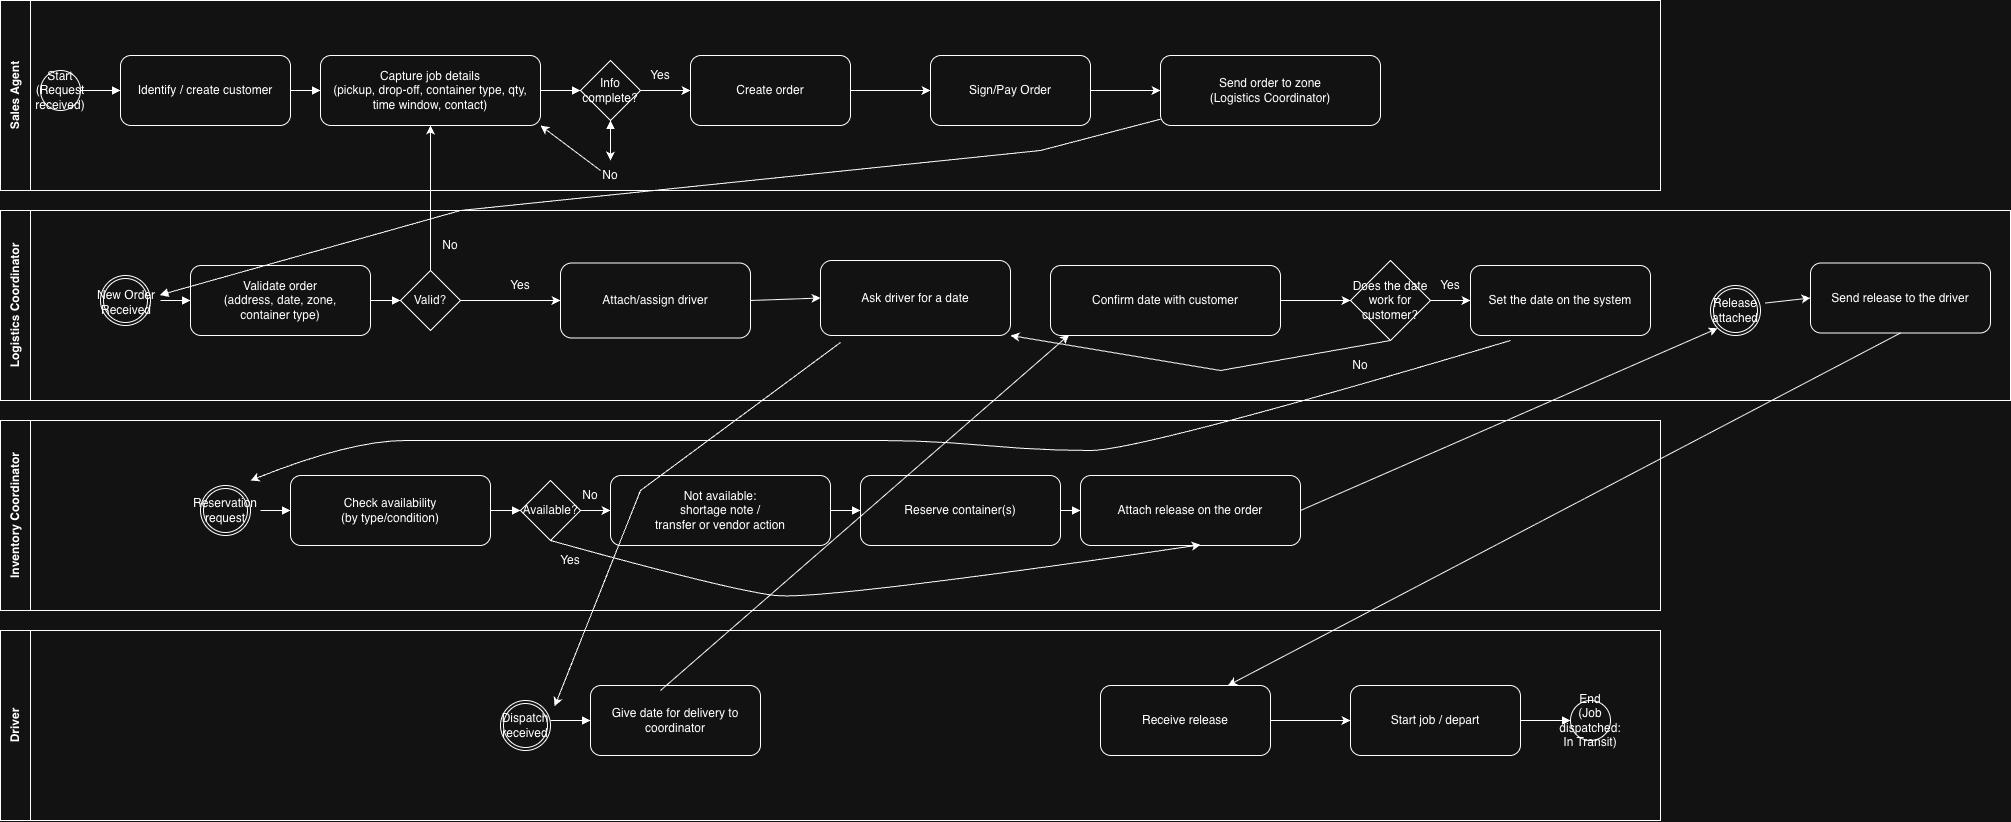

The diagram above was exported from draw.io. Its source (the exported page's mxGraphModel, read from the mxfile embedded in the PNG):
<mxGraphModel dx="2049" dy="1500" grid="1" gridSize="10" guides="1" tooltips="1" connect="1" arrows="1" fold="1" page="1" pageScale="1" pageWidth="1700" pageHeight="1100" math="0" shadow="0">
  <root>
    <mxCell id="0" />
    <mxCell id="1" parent="0" />
    <mxCell id="2" parent="1" style="swimlane;html=1;whiteSpace=wrap;rounded=0;startSize=30;horizontal=0;collapsible=0;" value="Sales Agent" vertex="1">
      <mxGeometry height="190" width="1660" x="20" y="20" as="geometry" />
    </mxCell>
    <mxCell id="10" parent="2" style="ellipse;whiteSpace=wrap;html=1;align=center;verticalAlign=middle;aspect=fixed;" value="Start&#10;(Request received)" vertex="1">
      <mxGeometry height="40" width="40" x="40" y="70" as="geometry" />
    </mxCell>
    <mxCell id="11" parent="2" style="rounded=1;whiteSpace=wrap;html=1;align=center;verticalAlign=middle;spacing=10;" value="Identify / create customer" vertex="1">
      <mxGeometry height="70" width="170" x="120" y="55" as="geometry" />
    </mxCell>
    <mxCell id="12" parent="2" style="rounded=1;whiteSpace=wrap;html=1;align=center;verticalAlign=middle;spacing=10;" value="Capture job details&#10;(pickup, drop-off, container type, qty,&#10; time window, contact)" vertex="1">
      <mxGeometry height="70" width="220" x="320" y="55" as="geometry" />
    </mxCell>
    <mxCell id="13" parent="2" style="rhombus;whiteSpace=wrap;html=1;align=center;verticalAlign=middle;aspect=fixed;" value="Info&#10;complete?" vertex="1">
      <mxGeometry height="60" width="60" x="580" y="60" as="geometry" />
    </mxCell>
    <mxCell id="16" parent="2" style="rounded=1;whiteSpace=wrap;html=1;align=center;verticalAlign=middle;spacing=10;" value="Create order" vertex="1">
      <mxGeometry height="70" width="160" x="690" y="55" as="geometry" />
    </mxCell>
    <mxCell id="17" parent="2" style="rounded=1;whiteSpace=wrap;html=1;align=center;verticalAlign=middle;spacing=10;" value="Send order to zone&#10;(Logistics Coordinator)" vertex="1">
      <mxGeometry height="70" width="220" x="1160" y="55" as="geometry" />
    </mxCell>
    <mxCell id="fN-_H4KpldiuLKUZnhC9-236" edge="1" parent="2" source="16" style="endArrow=none;html=1;rounded=0;exitX=0;exitY=0.5;exitDx=0;exitDy=0;startArrow=classic;startFill=1;endFill=0;entryX=1;entryY=0.5;entryDx=0;entryDy=0;" target="13" value="">
      <mxGeometry height="50" relative="1" width="50" as="geometry">
        <Array as="points" />
        <mxPoint x="640" y="90" as="sourcePoint" />
        <mxPoint x="700" y="135" as="targetPoint" />
      </mxGeometry>
    </mxCell>
    <mxCell id="fN-_H4KpldiuLKUZnhC9-238" parent="2" style="text;html=1;whiteSpace=wrap;strokeColor=none;fillColor=none;align=center;verticalAlign=middle;rounded=0;" value="No" vertex="1">
      <mxGeometry height="30" width="60" x="580" y="160" as="geometry" />
    </mxCell>
    <mxCell id="fN-_H4KpldiuLKUZnhC9-239" parent="2" style="rounded=1;whiteSpace=wrap;html=1;align=center;verticalAlign=middle;spacing=10;" value="Sign/Pay Order" vertex="1">
      <mxGeometry height="70" width="160" x="930" y="55" as="geometry" />
    </mxCell>
    <mxCell id="fN-_H4KpldiuLKUZnhC9-240" edge="1" parent="2" source="16" style="endArrow=classic;html=1;rounded=0;exitX=1;exitY=0.5;exitDx=0;exitDy=0;entryX=0;entryY=0.5;entryDx=0;entryDy=0;" target="fN-_H4KpldiuLKUZnhC9-239" value="">
      <mxGeometry height="50" relative="1" width="50" as="geometry">
        <mxPoint x="1000" y="320" as="sourcePoint" />
        <mxPoint x="1050" y="270" as="targetPoint" />
      </mxGeometry>
    </mxCell>
    <mxCell id="3" parent="1" style="swimlane;html=1;whiteSpace=wrap;rounded=0;startSize=30;horizontal=0;collapsible=0;" value="Logistics Coordinator" vertex="1">
      <mxGeometry height="190" width="2010" x="20" y="230" as="geometry" />
    </mxCell>
    <mxCell id="19" parent="3" style="rounded=1;whiteSpace=wrap;html=1;align=center;verticalAlign=middle;spacing=10;" value="Validate order&#10;(address, date, zone,&#10; container type)" vertex="1">
      <mxGeometry height="70" width="180" x="190" y="55" as="geometry" />
    </mxCell>
    <mxCell id="20" parent="3" style="rhombus;whiteSpace=wrap;html=1;align=center;verticalAlign=middle;aspect=fixed;" value="Valid?" vertex="1">
      <mxGeometry height="60" width="60" x="400" y="60" as="geometry" />
    </mxCell>
    <mxCell id="22" parent="3" style="rounded=1;whiteSpace=wrap;html=1;align=center;verticalAlign=middle;spacing=10;" value="Attach/assign driver" vertex="1">
      <mxGeometry height="75" width="190" x="560" y="52.5" as="geometry" />
    </mxCell>
    <mxCell id="23" parent="3" style="rounded=1;whiteSpace=wrap;html=1;align=center;verticalAlign=middle;spacing=10;" value="Confirm date with customer" vertex="1">
      <mxGeometry height="70" width="230" x="1050" y="55" as="geometry" />
    </mxCell>
    <mxCell id="fN-_H4KpldiuLKUZnhC9-247" parent="3" style="text;html=1;whiteSpace=wrap;strokeColor=none;fillColor=none;align=center;verticalAlign=middle;rounded=0;" value="Yes" vertex="1">
      <mxGeometry height="30" width="60" x="490" y="60" as="geometry" />
    </mxCell>
    <mxCell id="fN-_H4KpldiuLKUZnhC9-248" parent="3" style="text;html=1;whiteSpace=wrap;strokeColor=none;fillColor=none;align=center;verticalAlign=middle;rounded=0;" value="No" vertex="1">
      <mxGeometry height="30" width="60" x="420" y="20" as="geometry" />
    </mxCell>
    <mxCell id="fN-_H4KpldiuLKUZnhC9-251" parent="3" style="rhombus;whiteSpace=wrap;html=1;" value="Does the date work for customer?" vertex="1">
      <mxGeometry height="80" width="80" x="1350" y="50" as="geometry" />
    </mxCell>
    <mxCell id="fN-_H4KpldiuLKUZnhC9-252" edge="1" parent="3" source="23" style="endArrow=classic;html=1;rounded=0;entryX=0;entryY=0.5;entryDx=0;entryDy=0;exitX=1;exitY=0.5;exitDx=0;exitDy=0;" target="fN-_H4KpldiuLKUZnhC9-251" value="">
      <mxGeometry height="50" relative="1" width="50" as="geometry">
        <mxPoint x="920" y="260" as="sourcePoint" />
        <mxPoint x="970" y="210" as="targetPoint" />
      </mxGeometry>
    </mxCell>
    <mxCell id="fN-_H4KpldiuLKUZnhC9-253" parent="3" style="rounded=1;whiteSpace=wrap;html=1;align=center;verticalAlign=middle;spacing=10;" value="Ask driver for a date" vertex="1">
      <mxGeometry height="75" width="190" x="820" y="50" as="geometry" />
    </mxCell>
    <mxCell id="fN-_H4KpldiuLKUZnhC9-254" edge="1" parent="3" source="22" style="endArrow=classic;html=1;rounded=0;exitX=1;exitY=0.5;exitDx=0;exitDy=0;entryX=0;entryY=0.5;entryDx=0;entryDy=0;" target="fN-_H4KpldiuLKUZnhC9-253" value="">
      <mxGeometry height="50" relative="1" width="50" as="geometry">
        <mxPoint x="940" y="260" as="sourcePoint" />
        <mxPoint x="810" y="93" as="targetPoint" />
      </mxGeometry>
    </mxCell>
    <mxCell id="fN-_H4KpldiuLKUZnhC9-256" edge="1" parent="3" source="fN-_H4KpldiuLKUZnhC9-251" style="endArrow=classic;html=1;rounded=0;entryX=1;entryY=1;entryDx=0;entryDy=0;exitX=0.5;exitY=1;exitDx=0;exitDy=0;" target="fN-_H4KpldiuLKUZnhC9-253" value="">
      <mxGeometry height="50" relative="1" width="50" as="geometry">
        <Array as="points">
          <mxPoint x="1220" y="160" />
        </Array>
        <mxPoint x="1150" y="260" as="sourcePoint" />
        <mxPoint x="1200" y="210" as="targetPoint" />
      </mxGeometry>
    </mxCell>
    <mxCell id="fN-_H4KpldiuLKUZnhC9-257" parent="3" style="text;html=1;whiteSpace=wrap;strokeColor=none;fillColor=none;align=center;verticalAlign=middle;rounded=0;" value="No" vertex="1">
      <mxGeometry height="30" width="60" x="1330" y="140" as="geometry" />
    </mxCell>
    <mxCell id="fN-_H4KpldiuLKUZnhC9-258" parent="3" style="rounded=1;whiteSpace=wrap;html=1;align=center;verticalAlign=middle;spacing=10;" value="Set the date on the system" vertex="1">
      <mxGeometry height="70" width="180" x="1470" y="55" as="geometry" />
    </mxCell>
    <mxCell id="fN-_H4KpldiuLKUZnhC9-259" edge="1" parent="3" source="fN-_H4KpldiuLKUZnhC9-251" style="endArrow=classic;html=1;rounded=0;entryX=0;entryY=0.5;entryDx=0;entryDy=0;exitX=1;exitY=0.5;exitDx=0;exitDy=0;" target="fN-_H4KpldiuLKUZnhC9-258" value="">
      <mxGeometry height="50" relative="1" width="50" as="geometry">
        <mxPoint x="1240" y="260" as="sourcePoint" />
        <mxPoint x="1290" y="210" as="targetPoint" />
      </mxGeometry>
    </mxCell>
    <mxCell id="fN-_H4KpldiuLKUZnhC9-260" parent="3" style="text;html=1;whiteSpace=wrap;strokeColor=none;fillColor=none;align=center;verticalAlign=middle;rounded=0;" value="Yes" vertex="1">
      <mxGeometry height="30" width="60" x="1420" y="60" as="geometry" />
    </mxCell>
    <mxCell id="fN-_H4KpldiuLKUZnhC9-246" edge="1" parent="3" source="20" style="endArrow=classic;html=1;rounded=0;exitX=1;exitY=0.5;exitDx=0;exitDy=0;entryX=0;entryY=0.5;entryDx=0;entryDy=0;" target="22" value="">
      <mxGeometry height="50" relative="1" width="50" as="geometry">
        <mxPoint x="510" y="90" as="sourcePoint" />
        <mxPoint x="610" y="90" as="targetPoint" />
      </mxGeometry>
    </mxCell>
    <mxCell id="fN-_H4KpldiuLKUZnhC9-270" parent="3" style="rounded=1;whiteSpace=wrap;html=1;align=center;verticalAlign=middle;spacing=10;" value="Send release to the driver" vertex="1">
      <mxGeometry height="70" width="180" x="1810" y="52.5" as="geometry" />
    </mxCell>
    <mxCell id="fN-_H4KpldiuLKUZnhC9-271" parent="3" style="points=[[0.145,0.145,0],[0.5,0,0],[0.855,0.145,0],[1,0.5,0],[0.855,0.855,0],[0.5,1,0],[0.145,0.855,0],[0,0.5,0]];shape=mxgraph.bpmn.event;html=1;verticalLabelPosition=bottom;labelBackgroundColor=#ffffff;verticalAlign=top;align=center;perimeter=ellipsePerimeter;outlineConnect=0;aspect=fixed;outline=throwing;symbol=general;" value="" vertex="1">
      <mxGeometry height="50" width="50" x="1710" y="75" as="geometry" />
    </mxCell>
    <mxCell id="fN-_H4KpldiuLKUZnhC9-274" parent="3" style="text;html=1;whiteSpace=wrap;strokeColor=none;fillColor=none;align=center;verticalAlign=middle;rounded=0;" value="Release attached" vertex="1">
      <mxGeometry height="30" width="60" x="1705" y="85" as="geometry" />
    </mxCell>
    <mxCell id="fN-_H4KpldiuLKUZnhC9-276" edge="1" parent="3" source="fN-_H4KpldiuLKUZnhC9-274" style="endArrow=classic;html=1;rounded=0;entryX=0;entryY=0.5;entryDx=0;entryDy=0;exitX=1;exitY=0.25;exitDx=0;exitDy=0;" target="fN-_H4KpldiuLKUZnhC9-270" value="">
      <mxGeometry height="50" relative="1" width="50" as="geometry">
        <mxPoint x="1530" y="240" as="sourcePoint" />
        <mxPoint x="1580" y="190" as="targetPoint" />
      </mxGeometry>
    </mxCell>
    <mxCell id="fN-_H4KpldiuLKUZnhC9-281" parent="3" style="points=[[0.145,0.145,0],[0.5,0,0],[0.855,0.145,0],[1,0.5,0],[0.855,0.855,0],[0.5,1,0],[0.145,0.855,0],[0,0.5,0]];shape=mxgraph.bpmn.event;html=1;verticalLabelPosition=bottom;labelBackgroundColor=#ffffff;verticalAlign=top;align=center;perimeter=ellipsePerimeter;outlineConnect=0;aspect=fixed;outline=throwing;symbol=general;" value="" vertex="1">
      <mxGeometry height="50" width="50" x="100" y="65" as="geometry" />
    </mxCell>
    <mxCell id="4" parent="1" style="swimlane;html=1;whiteSpace=wrap;rounded=0;startSize=30;horizontal=0;collapsible=0;" value="Inventory Coordinator" vertex="1">
      <mxGeometry height="190" width="1660" x="20" y="440" as="geometry" />
    </mxCell>
    <mxCell id="29" parent="4" style="rounded=1;whiteSpace=wrap;html=1;align=center;verticalAlign=middle;spacing=10;" value="Check availability&#10;(by type/condition)" vertex="1">
      <mxGeometry height="70" width="200" x="290" y="55" as="geometry" />
    </mxCell>
    <mxCell id="30" parent="4" style="rhombus;whiteSpace=wrap;html=1;align=center;verticalAlign=middle;aspect=fixed;" value="Available?" vertex="1">
      <mxGeometry height="60" width="60" x="520" y="60" as="geometry" />
    </mxCell>
    <mxCell id="31" parent="4" style="rounded=1;whiteSpace=wrap;html=1;align=center;verticalAlign=middle;spacing=10;" value="Not available:&#10;shortage note /&#10;transfer or vendor action" vertex="1">
      <mxGeometry height="70" width="220" x="610" y="55" as="geometry" />
    </mxCell>
    <mxCell id="fN-_H4KpldiuLKUZnhC9-268" edge="1" parent="4" source="32" style="edgeStyle=orthogonalEdgeStyle;rounded=0;orthogonalLoop=1;jettySize=auto;html=1;exitX=1;exitY=0.5;exitDx=0;exitDy=0;">
      <mxGeometry relative="1" as="geometry">
        <mxPoint x="1060.0769230769229" y="90.46153846153834" as="targetPoint" />
      </mxGeometry>
    </mxCell>
    <mxCell id="32" parent="4" style="rounded=1;whiteSpace=wrap;html=1;align=center;verticalAlign=middle;spacing=10;" value="Reserve container(s)" vertex="1">
      <mxGeometry height="70" width="200" x="860" y="55" as="geometry" />
    </mxCell>
    <mxCell id="33" parent="4" style="rounded=1;whiteSpace=wrap;html=1;align=center;verticalAlign=middle;spacing=10;" value="Attach release on the order" vertex="1">
      <mxGeometry height="70" width="220" x="1080" y="55" as="geometry" />
    </mxCell>
    <mxCell id="fN-_H4KpldiuLKUZnhC9-264" edge="1" parent="4" source="30" style="curved=1;endArrow=classic;html=1;rounded=0;exitX=0.5;exitY=1;exitDx=0;exitDy=0;entryX=0.546;entryY=0.99;entryDx=0;entryDy=0;entryPerimeter=0;" target="33" value="">
      <mxGeometry height="50" relative="1" width="50" as="geometry">
        <Array as="points">
          <mxPoint x="730" y="170" />
          <mxPoint x="820" y="180" />
        </Array>
        <mxPoint x="760" y="50" as="sourcePoint" />
        <mxPoint x="810" as="targetPoint" />
      </mxGeometry>
    </mxCell>
    <mxCell id="fN-_H4KpldiuLKUZnhC9-265" parent="4" style="text;html=1;whiteSpace=wrap;strokeColor=none;fillColor=none;align=center;verticalAlign=middle;rounded=0;" value="Yes" vertex="1">
      <mxGeometry height="30" width="60" x="540" y="125" as="geometry" />
    </mxCell>
    <mxCell id="fN-_H4KpldiuLKUZnhC9-266" edge="1" parent="4" source="30" style="endArrow=classic;html=1;rounded=0;exitX=1;exitY=0.5;exitDx=0;exitDy=0;entryX=0;entryY=0.5;entryDx=0;entryDy=0;" target="31" value="">
      <mxGeometry height="50" relative="1" width="50" as="geometry">
        <mxPoint x="760" y="60" as="sourcePoint" />
        <mxPoint x="810" y="10" as="targetPoint" />
      </mxGeometry>
    </mxCell>
    <mxCell id="fN-_H4KpldiuLKUZnhC9-267" parent="4" style="text;html=1;whiteSpace=wrap;strokeColor=none;fillColor=none;align=center;verticalAlign=middle;rounded=0;" value="No" vertex="1">
      <mxGeometry height="30" width="60" x="560" y="60" as="geometry" />
    </mxCell>
    <mxCell id="fN-_H4KpldiuLKUZnhC9-286" parent="4" style="points=[[0.145,0.145,0],[0.5,0,0],[0.855,0.145,0],[1,0.5,0],[0.855,0.855,0],[0.5,1,0],[0.145,0.855,0],[0,0.5,0]];shape=mxgraph.bpmn.event;html=1;verticalLabelPosition=bottom;labelBackgroundColor=#ffffff;verticalAlign=top;align=center;perimeter=ellipsePerimeter;outlineConnect=0;aspect=fixed;outline=throwing;symbol=general;" value="" vertex="1">
      <mxGeometry height="50" width="50" x="200" y="65" as="geometry" />
    </mxCell>
    <mxCell id="fN-_H4KpldiuLKUZnhC9-287" parent="4" style="text;html=1;whiteSpace=wrap;strokeColor=none;fillColor=none;align=center;verticalAlign=middle;rounded=0;" value="Reservation&lt;br&gt;request" vertex="1">
      <mxGeometry height="30" width="60" x="195" y="75" as="geometry" />
    </mxCell>
    <mxCell id="5" parent="1" style="swimlane;html=1;whiteSpace=wrap;rounded=0;startSize=30;horizontal=0;collapsible=0;" value="Driver" vertex="1">
      <mxGeometry height="190" width="1660" x="20" y="650" as="geometry" />
    </mxCell>
    <mxCell id="35" parent="5" style="rounded=1;whiteSpace=wrap;html=1;align=center;verticalAlign=middle;spacing=10;" value="Give date for delivery to coordinator" vertex="1">
      <mxGeometry height="70" width="170" x="590" y="55" as="geometry" />
    </mxCell>
    <mxCell id="36" parent="5" style="rounded=1;whiteSpace=wrap;html=1;align=center;verticalAlign=middle;spacing=10;" value="Start job / depart" vertex="1">
      <mxGeometry height="70" width="170" x="1350" y="55" as="geometry" />
    </mxCell>
    <mxCell id="37" parent="5" style="ellipse;whiteSpace=wrap;html=1;align=center;verticalAlign=middle;aspect=fixed;" value="End&#10;(Job dispatched:&#10;In Transit)" vertex="1">
      <mxGeometry height="40" width="40" x="1570" y="70" as="geometry" />
    </mxCell>
    <mxCell id="fN-_H4KpldiuLKUZnhC9-278" parent="5" style="rounded=1;whiteSpace=wrap;html=1;align=center;verticalAlign=middle;spacing=10;" value="Receive release" vertex="1">
      <mxGeometry height="70" width="170" x="1100" y="55" as="geometry" />
    </mxCell>
    <mxCell id="fN-_H4KpldiuLKUZnhC9-280" edge="1" parent="5" source="fN-_H4KpldiuLKUZnhC9-278" style="endArrow=classic;html=1;rounded=0;exitX=1;exitY=0.5;exitDx=0;exitDy=0;entryX=0;entryY=0.5;entryDx=0;entryDy=0;" target="36" value="">
      <mxGeometry height="50" relative="1" width="50" as="geometry">
        <mxPoint x="1450" y="-180" as="sourcePoint" />
        <mxPoint x="1500" y="-230" as="targetPoint" />
      </mxGeometry>
    </mxCell>
    <mxCell id="fN-_H4KpldiuLKUZnhC9-288" parent="5" style="points=[[0.145,0.145,0],[0.5,0,0],[0.855,0.145,0],[1,0.5,0],[0.855,0.855,0],[0.5,1,0],[0.145,0.855,0],[0,0.5,0]];shape=mxgraph.bpmn.event;html=1;verticalLabelPosition=bottom;labelBackgroundColor=#ffffff;verticalAlign=top;align=center;perimeter=ellipsePerimeter;outlineConnect=0;aspect=fixed;outline=throwing;symbol=general;" value="" vertex="1">
      <mxGeometry height="50" width="50" x="500" y="70" as="geometry" />
    </mxCell>
    <mxCell id="fN-_H4KpldiuLKUZnhC9-289" parent="5" style="text;html=1;whiteSpace=wrap;strokeColor=none;fillColor=none;align=center;verticalAlign=middle;rounded=0;" value="Dispatch&lt;br&gt;received" vertex="1">
      <mxGeometry height="30" width="60" x="495" y="80" as="geometry" />
    </mxCell>
    <mxCell id="200" edge="1" parent="1" source="10" style="endArrow=block;html=1;rounded=0;" target="11">
      <mxGeometry relative="1" as="geometry" />
    </mxCell>
    <mxCell id="201" edge="1" parent="1" source="11" style="endArrow=block;html=1;rounded=0;" target="12">
      <mxGeometry relative="1" as="geometry" />
    </mxCell>
    <mxCell id="202" edge="1" parent="1" source="12" style="endArrow=block;html=1;rounded=0;" target="13">
      <mxGeometry relative="1" as="geometry" />
    </mxCell>
    <mxCell id="208" edge="1" parent="1" source="17" style="endArrow=block;html=1;rounded=0;">
      <mxGeometry relative="1" as="geometry">
        <Array as="points">
          <mxPoint x="1060" y="170" />
          <mxPoint x="480" y="230" />
        </Array>
        <mxPoint x="179.25301880307802" y="314.5850884616343" as="targetPoint" />
      </mxGeometry>
    </mxCell>
    <mxCell id="209" edge="1" parent="1" style="endArrow=block;html=1;rounded=0;" target="19">
      <mxGeometry relative="1" as="geometry">
        <mxPoint x="180" y="320" as="sourcePoint" />
      </mxGeometry>
    </mxCell>
    <mxCell id="210" edge="1" parent="1" source="19" style="endArrow=block;html=1;rounded=0;" target="20">
      <mxGeometry relative="1" as="geometry" />
    </mxCell>
    <mxCell id="216" edge="1" parent="1" style="endArrow=block;html=1;rounded=0;" target="29">
      <mxGeometry relative="1" as="geometry">
        <mxPoint x="280" y="530" as="sourcePoint" />
      </mxGeometry>
    </mxCell>
    <mxCell id="217" edge="1" parent="1" source="29" style="endArrow=block;html=1;rounded=0;" target="30">
      <mxGeometry relative="1" as="geometry" />
    </mxCell>
    <mxCell id="219" edge="1" parent="1" source="32" style="endArrow=block;html=1;rounded=0;" target="33">
      <mxGeometry relative="1" as="geometry" />
    </mxCell>
    <mxCell id="221" edge="1" parent="1" source="31" style="endArrow=block;html=1;rounded=0;">
      <mxGeometry relative="1" as="geometry">
        <mxPoint x="880" y="530" as="targetPoint" />
      </mxGeometry>
    </mxCell>
    <mxCell id="229" edge="1" parent="1" style="endArrow=block;html=1;rounded=0;" target="35">
      <mxGeometry relative="1" as="geometry">
        <mxPoint x="570" y="740" as="sourcePoint" />
      </mxGeometry>
    </mxCell>
    <mxCell id="231" edge="1" parent="1" source="36" style="endArrow=block;html=1;rounded=0;" target="37">
      <mxGeometry relative="1" as="geometry" />
    </mxCell>
    <mxCell id="fN-_H4KpldiuLKUZnhC9-234" edge="1" parent="1" style="endArrow=block;html=1;rounded=0;endFill=1;startArrow=classic;startFill=1;entryX=0.5;entryY=1;entryDx=0;entryDy=0;" target="13" value="">
      <mxGeometry relative="1" x="-0.322" y="-19" as="geometry">
        <mxPoint as="offset" />
        <mxPoint x="630" y="180" as="sourcePoint" />
        <mxPoint x="615" y="125" as="targetPoint" />
      </mxGeometry>
    </mxCell>
    <mxCell id="fN-_H4KpldiuLKUZnhC9-235" edge="1" parent="1" source="12" style="endArrow=none;html=1;rounded=0;exitX=1;exitY=1;exitDx=0;exitDy=0;startArrow=classic;startFill=1;endFill=0;" value="">
      <mxGeometry height="50" relative="1" width="50" as="geometry">
        <Array as="points" />
        <mxPoint x="630" y="370" as="sourcePoint" />
        <mxPoint x="620" y="190" as="targetPoint" />
      </mxGeometry>
    </mxCell>
    <mxCell id="fN-_H4KpldiuLKUZnhC9-237" parent="1" style="text;html=1;whiteSpace=wrap;strokeColor=none;fillColor=none;align=center;verticalAlign=middle;rounded=0;" value="Yes" vertex="1">
      <mxGeometry height="30" width="60" x="650" y="80" as="geometry" />
    </mxCell>
    <mxCell id="fN-_H4KpldiuLKUZnhC9-241" edge="1" parent="1" source="fN-_H4KpldiuLKUZnhC9-239" style="endArrow=classic;html=1;rounded=0;exitX=1;exitY=0.5;exitDx=0;exitDy=0;" value="">
      <mxGeometry height="50" relative="1" width="50" as="geometry">
        <Array as="points" />
        <mxPoint x="1130" y="110" as="sourcePoint" />
        <mxPoint x="1180" y="110" as="targetPoint" />
      </mxGeometry>
    </mxCell>
    <mxCell id="fN-_H4KpldiuLKUZnhC9-242" edge="1" parent="1" source="20" style="endArrow=classic;html=1;rounded=0;entryX=0.5;entryY=1;entryDx=0;entryDy=0;exitX=0.5;exitY=0;exitDx=0;exitDy=0;" target="12" value="">
      <mxGeometry height="50" relative="1" width="50" as="geometry">
        <mxPoint x="450" y="260" as="sourcePoint" />
        <mxPoint x="630" y="280" as="targetPoint" />
      </mxGeometry>
    </mxCell>
    <mxCell id="fN-_H4KpldiuLKUZnhC9-249" edge="1" parent="1" style="endArrow=classic;html=1;rounded=0;entryX=1;entryY=0;entryDx=0;entryDy=0;" value="">
      <mxGeometry height="50" relative="1" width="50" as="geometry">
        <Array as="points">
          <mxPoint x="660" y="510" />
        </Array>
        <mxPoint x="860" y="362" as="sourcePoint" />
        <mxPoint x="574.1421356237311" y="725.8578643762689" as="targetPoint" />
      </mxGeometry>
    </mxCell>
    <mxCell id="fN-_H4KpldiuLKUZnhC9-250" edge="1" parent="1" source="35" style="endArrow=classic;html=1;rounded=0;entryX=0.081;entryY=0.99;entryDx=0;entryDy=0;entryPerimeter=0;exitX=0.412;exitY=0.071;exitDx=0;exitDy=0;exitPerimeter=0;" target="23" value="">
      <mxGeometry height="50" relative="1" width="50" as="geometry">
        <mxPoint x="890" y="510" as="sourcePoint" />
        <mxPoint x="940" y="460" as="targetPoint" />
      </mxGeometry>
    </mxCell>
    <mxCell id="fN-_H4KpldiuLKUZnhC9-263" edge="1" parent="1" style="curved=1;endArrow=classic;html=1;rounded=0;" value="">
      <mxGeometry height="50" relative="1" width="50" as="geometry">
        <Array as="points">
          <mxPoint x="1160" y="470" />
          <mxPoint x="1060" y="470" />
          <mxPoint x="950" y="460" />
          <mxPoint x="850" y="460" />
          <mxPoint x="740" y="460" />
          <mxPoint x="590" y="460" />
          <mxPoint x="480" y="460" />
          <mxPoint x="370" y="460" />
        </Array>
        <mxPoint x="1530" y="360" as="sourcePoint" />
        <mxPoint x="270" y="500" as="targetPoint" />
      </mxGeometry>
    </mxCell>
    <mxCell id="fN-_H4KpldiuLKUZnhC9-273" edge="1" parent="1" source="33" style="endArrow=classic;html=1;rounded=0;exitX=1;exitY=0.5;exitDx=0;exitDy=0;entryX=0.145;entryY=0.855;entryDx=0;entryDy=0;entryPerimeter=0;" target="fN-_H4KpldiuLKUZnhC9-271" value="">
      <mxGeometry height="50" relative="1" width="50" as="geometry">
        <mxPoint x="1450" y="470" as="sourcePoint" />
        <mxPoint x="1500" y="420" as="targetPoint" />
      </mxGeometry>
    </mxCell>
    <mxCell id="fN-_H4KpldiuLKUZnhC9-279" edge="1" parent="1" source="fN-_H4KpldiuLKUZnhC9-270" style="endArrow=classic;html=1;rounded=0;entryX=0.75;entryY=0;entryDx=0;entryDy=0;exitX=0.5;exitY=1;exitDx=0;exitDy=0;" target="fN-_H4KpldiuLKUZnhC9-278" value="">
      <mxGeometry height="50" relative="1" width="50" as="geometry">
        <mxPoint x="1470" y="470" as="sourcePoint" />
        <mxPoint x="1520" y="420" as="targetPoint" />
      </mxGeometry>
    </mxCell>
    <mxCell id="fN-_H4KpldiuLKUZnhC9-282" parent="1" style="text;html=1;whiteSpace=wrap;strokeColor=none;fillColor=none;align=center;verticalAlign=middle;rounded=0;" value="New Order Received" vertex="1">
      <mxGeometry height="30" width="60" x="116" y="307" as="geometry" />
    </mxCell>
  </root>
</mxGraphModel>